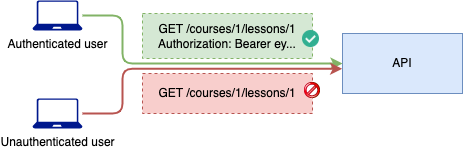

The diagram above was exported from draw.io. Its source (the exported page's mxGraphModel, read from the mxfile embedded in the PNG):
<mxGraphModel dx="947" dy="569" grid="1" gridSize="10" guides="1" tooltips="1" connect="1" arrows="1" fold="1" page="1" pageScale="1" pageWidth="850" pageHeight="1100" math="0" shadow="0">
  <root>
    <mxCell id="0" />
    <mxCell id="1" parent="0" />
    <mxCell id="x7CPs7mgxBJ3FO-aDUnE-1" value="API" style="rounded=0;whiteSpace=wrap;html=1;fillColor=#dae8fc;strokeColor=#6c8ebf;" vertex="1" parent="1">
      <mxGeometry x="420" y="210" width="120" height="60" as="geometry" />
    </mxCell>
    <mxCell id="x7CPs7mgxBJ3FO-aDUnE-3" style="edgeStyle=orthogonalEdgeStyle;rounded=1;orthogonalLoop=1;jettySize=auto;html=1;fillColor=#d5e8d4;strokeColor=#82b366;strokeWidth=2;curved=0;" edge="1" parent="1" source="x7CPs7mgxBJ3FO-aDUnE-2" target="x7CPs7mgxBJ3FO-aDUnE-1">
      <mxGeometry relative="1" as="geometry">
        <Array as="points">
          <mxPoint x="200" y="192" />
          <mxPoint x="200" y="240" />
        </Array>
      </mxGeometry>
    </mxCell>
    <mxCell id="x7CPs7mgxBJ3FO-aDUnE-2" value="Authenticated user" style="sketch=0;aspect=fixed;pointerEvents=1;shadow=0;dashed=0;html=1;strokeColor=none;labelPosition=center;verticalLabelPosition=bottom;verticalAlign=top;align=center;fillColor=#00188D;shape=mxgraph.azure.laptop" vertex="1" parent="1">
      <mxGeometry x="110" y="177" width="50" height="30" as="geometry" />
    </mxCell>
    <mxCell id="x7CPs7mgxBJ3FO-aDUnE-4" value="GET /courses/1/lessons/1&lt;div&gt;Authorization: Bearer ey...&lt;/div&gt;" style="text;html=1;align=center;verticalAlign=middle;whiteSpace=wrap;rounded=0;strokeColor=#82b366;dashed=1;fillColor=#d5e8d4;" vertex="1" parent="1">
      <mxGeometry x="220" y="190" width="170" height="45" as="geometry" />
    </mxCell>
    <mxCell id="x7CPs7mgxBJ3FO-aDUnE-5" value="" style="shape=image;html=1;verticalAlign=top;verticalLabelPosition=bottom;labelBackgroundColor=#ffffff;imageAspect=0;aspect=fixed;image=https://cdn4.iconfinder.com/data/icons/web-ui-color/128/Checkmark-128.png" vertex="1" parent="1">
      <mxGeometry x="380" y="207" width="17" height="17" as="geometry" />
    </mxCell>
    <mxCell id="x7CPs7mgxBJ3FO-aDUnE-7" value="Unauthenticated user" style="sketch=0;aspect=fixed;pointerEvents=1;shadow=0;dashed=0;html=1;strokeColor=none;labelPosition=center;verticalLabelPosition=bottom;verticalAlign=top;align=center;fillColor=#00188D;shape=mxgraph.azure.laptop" vertex="1" parent="1">
      <mxGeometry x="110" y="275" width="50" height="30" as="geometry" />
    </mxCell>
    <mxCell id="x7CPs7mgxBJ3FO-aDUnE-9" value="GET /courses/1/lessons/1" style="text;html=1;align=center;verticalAlign=middle;whiteSpace=wrap;rounded=0;strokeColor=#b85450;dashed=1;fillColor=#f8cecc;" vertex="1" parent="1">
      <mxGeometry x="220" y="250" width="170" height="40" as="geometry" />
    </mxCell>
    <mxCell id="x7CPs7mgxBJ3FO-aDUnE-11" value="" style="shape=image;html=1;verticalAlign=top;verticalLabelPosition=bottom;labelBackgroundColor=#ffffff;imageAspect=0;aspect=fixed;image=https://cdn1.iconfinder.com/data/icons/CrystalClear/16x16/actions/gg_ignored.png" vertex="1" parent="1">
      <mxGeometry x="382" y="259" width="16" height="16" as="geometry" />
    </mxCell>
    <mxCell id="x7CPs7mgxBJ3FO-aDUnE-12" style="edgeStyle=orthogonalEdgeStyle;rounded=1;orthogonalLoop=1;jettySize=auto;html=1;entryX=-0.003;entryY=0.589;entryDx=0;entryDy=0;entryPerimeter=0;fillColor=#f8cecc;strokeColor=#b85450;strokeWidth=2;curved=0;" edge="1" parent="1" source="x7CPs7mgxBJ3FO-aDUnE-7" target="x7CPs7mgxBJ3FO-aDUnE-1">
      <mxGeometry relative="1" as="geometry">
        <Array as="points">
          <mxPoint x="200" y="290" />
          <mxPoint x="200" y="245" />
        </Array>
      </mxGeometry>
    </mxCell>
  </root>
</mxGraphModel>